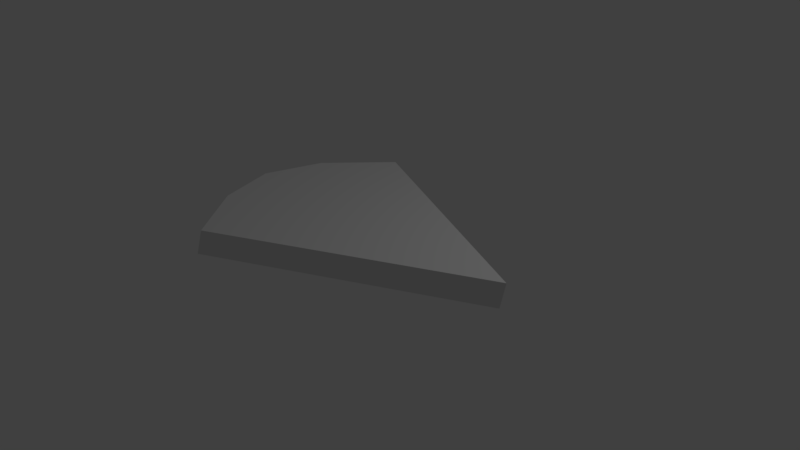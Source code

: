 # Source: VisionCone.blend  (saved by Blender 2.78.0; exported with 4.5.12 LTS)
import bpy
from mathutils import Matrix  # noqa: F401  (used for matrix-valued properties, if any)

bpy.ops.wm.read_factory_settings(use_empty=True)
scene = bpy.context.scene
scene.name = 'Scene'

# ---- collections
col_collection_1 = bpy.data.collections.new('Collection 1'); scene.collection.children.link(col_collection_1)

# ---- world
world_world = bpy.data.worlds.new('World'); scene.world = world_world
world_world.color = (0.05088, 0.05088, 0.05088)
world_world.use_sun_shadow = False
world_world.sun_shadow_jitter_overblur = 0.0
world_world.cycles.sampling_method = 'MANUAL'

# ---- cameras
cam_camera = bpy.data.cameras.new('Camera')
cam_camera.clip_end = 100.0
cam_camera.lens = 35.0
cam_camera.sensor_width = 32.0
cam_camera.sensor_height = 18.0
cam_camera.ortho_scale = 7.314
cam_camera.dof.focus_distance = 0.0
cam_camera.dof.aperture_fstop = 128.0

# ---- lights
light_lamp = bpy.data.lights.new('Lamp', 'POINT')
light_lamp.transmission_factor = 0.0
light_lamp.cutoff_distance = 30.0
light_lamp.energy = 100.0
light_lamp.shadow_buffer_clip_start = 1.001
light_lamp.shadow_soft_size = 0.1
light_lamp.shadow_maximum_resolution = 0.006
light_lamp.use_absolute_resolution = True

# ---- meshes
me_cube_001 = bpy.data.meshes.new('Cube.001')
me_cube_001.from_pydata([(-1.315, -1.515, 0.3931), (-1.306, 1.379, 0.3849), (1.709, 0.04898, 0.3849), (-2.142, -0.06828, 0.389), (-1.896, -0.7918, 0.391), (-1.94, 0.6553, 0.387), (-1.623, 1.017, 0.386), (0.2013, 0.7139, 0.3849), (0.197, -0.7332, 0.389), (-2.019, -0.4301, 0.39), (-1.606, -1.154, 0.392), (-2.041, 0.2935, 0.388), (-1.295, -1.454, 0.6668), (-1.286, 1.44, 0.6587), (1.729, 0.1103, 0.6587), (-2.122, -0.006947, 0.6628), (-1.876, -0.7305, 0.6648), (-1.92, 0.7166, 0.6608), (-1.603, 1.078, 0.6598), (0.2214, 0.7752, 0.6587), (0.2171, -0.6719, 0.6628), (-1.999, -0.3687, 0.6638), (-1.586, -1.092, 0.6658), (-2.021, 0.3548, 0.6618)], [], [(0, 8, 2, 7, 1, 6, 5, 11, 3, 9, 4, 10), (12, 20, 14, 19, 13, 18, 17, 23, 15, 21, 16, 22), (0, 12, 20, 14, 2, 8), (2, 14, 19, 13, 1, 7), (1, 13, 18, 17, 5, 6), (5, 17, 23, 15, 3, 11), (3, 15, 21, 16, 4, 9), (4, 16, 22, 12, 0, 10)])
_ca = me_cube_001.color_attributes.new('Col', 'BYTE_COLOR', 'CORNER')
_ca.data.foreach_set('color', [1.0, 1.0, 1.0, 1.0, 1.0, 1.0, 1.0, 1.0, 1.0, 1.0, 1.0, 1.0, 1.0, 1.0, 1.0, 1.0, 1.0, 1.0, 1.0, 1.0, 1.0, 1.0, 1.0, 1.0, 1.0, 1.0, 1.0, 1.0, 1.0, 1.0, 1.0, 1.0, 1.0, 1.0, 1.0, 1.0, 1.0, 1.0, 1.0, 1.0, 1.0, 1.0, 1.0, 1.0, 1.0, 1.0, 1.0, 1.0, 1.0, 1.0, 1.0, 1.0, 1.0, 1.0, 1.0, 1.0, 1.0, 1.0, 1.0, 1.0, 1.0, 1.0, 1.0, 1.0, 1.0, 1.0, 1.0, 1.0, 1.0, 1.0, 1.0, 1.0, 1.0, 1.0, 1.0, 1.0, 1.0, 1.0, 1.0, 1.0, 1.0, 1.0, 1.0, 1.0, 1.0, 1.0, 1.0, 1.0, 1.0, 1.0, 1.0, 1.0, 1.0, 1.0, 1.0, 1.0, 1.0, 1.0, 1.0, 1.0, 1.0, 1.0, 1.0, 1.0, 1.0, 1.0, 1.0, 1.0, 1.0, 1.0, 1.0, 1.0, 1.0, 1.0, 1.0, 1.0, 1.0, 1.0, 1.0, 1.0, 1.0, 1.0, 1.0, 1.0, 1.0, 1.0, 1.0, 1.0, 1.0, 1.0, 1.0, 1.0, 1.0, 1.0, 1.0, 1.0, 1.0, 1.0, 1.0, 1.0, 1.0, 1.0, 1.0, 1.0, 1.0, 1.0, 1.0, 1.0, 1.0, 1.0, 1.0, 1.0, 1.0, 1.0, 1.0, 1.0, 1.0, 1.0, 1.0, 1.0, 1.0, 1.0, 1.0, 1.0, 1.0, 1.0, 1.0, 1.0, 1.0, 1.0, 1.0, 1.0, 1.0, 1.0, 1.0, 1.0, 1.0, 1.0, 1.0, 1.0, 1.0, 1.0, 1.0, 1.0, 1.0, 1.0, 1.0, 1.0, 1.0, 1.0, 1.0, 1.0, 1.0, 1.0, 1.0, 1.0, 1.0, 1.0, 1.0, 1.0, 1.0, 1.0, 1.0, 1.0, 1.0, 1.0, 1.0, 1.0, 1.0, 1.0, 1.0, 1.0, 1.0, 1.0, 1.0, 1.0, 1.0, 1.0, 1.0, 1.0, 1.0, 1.0, 1.0, 1.0, 1.0, 1.0, 1.0, 1.0, 1.0, 1.0, 1.0, 1.0, 1.0, 1.0, 1.0, 1.0, 1.0, 1.0, 1.0, 1.0])
me_cube_001.use_remesh_preserve_volume = False
me_cube_001.use_remesh_preserve_attributes = False
me_cube_001.use_mirror_vertex_groups = False
me_cube_001.update()

# ---- objects
ob_cube = bpy.data.objects.new('Cube', me_cube_001)
ob_lamp = bpy.data.objects.new('Lamp', light_lamp)
ob_camera = bpy.data.objects.new('Camera', cam_camera)

# ---- transforms, parenting, visibility, modifiers, constraints
ob_cube.location = (1.082, -0.7864, 0.3677)
ob_cube.lineart.crease_threshold = 0.0
ob_lamp.location = (4.076, 1.005, 5.904)
ob_lamp.rotation_euler = (0.6503, 0.05522, 1.866)
ob_lamp.lock_rotations_4d = False
ob_lamp.empty_display_type = 'ARROWS'
ob_lamp.color = (0.0, 0.0, 0.0, 0.0)
ob_lamp.lineart.crease_threshold = 0.0
ob_camera.location = (7.481, -6.508, 5.344)
ob_camera.rotation_euler = (1.109, 0.0, 0.8149)
ob_camera.lock_rotations_4d = False
ob_camera.empty_display_type = 'ARROWS'
ob_camera.color = (0.0, 0.0, 0.0, 0.0)
ob_camera.display_type = 'WIRE'
ob_camera.lineart.crease_threshold = 0.0

# ---- collection membership
col_collection_1.objects.link(ob_cube)
col_collection_1.objects.link(ob_lamp)
col_collection_1.objects.link(ob_camera)

# ---- scene / render settings (as saved in the file)
scene.camera = ob_camera
scene.frame_start = 1; scene.frame_end = 250; scene.frame_set(1)
scene.render.engine = 'BLENDER_EEVEE_NEXT'
scene.render.resolution_percentage = 50
scene.render.dither_intensity = 0.0
scene.cycles.use_denoising = False
scene.cycles.samples = 128
scene.cycles.sampling_pattern = 'TABULATED_SOBOL'
scene.cycles.light_sampling_threshold = 0.0
scene.cycles.use_adaptive_sampling = False
scene.cycles.use_light_tree = False
scene.cycles.blur_glossy = 0.0
scene.cycles.sample_clamp_indirect = 0.0
scene.view_settings.view_transform = 'Standard'
bpy.context.view_layer.update()
